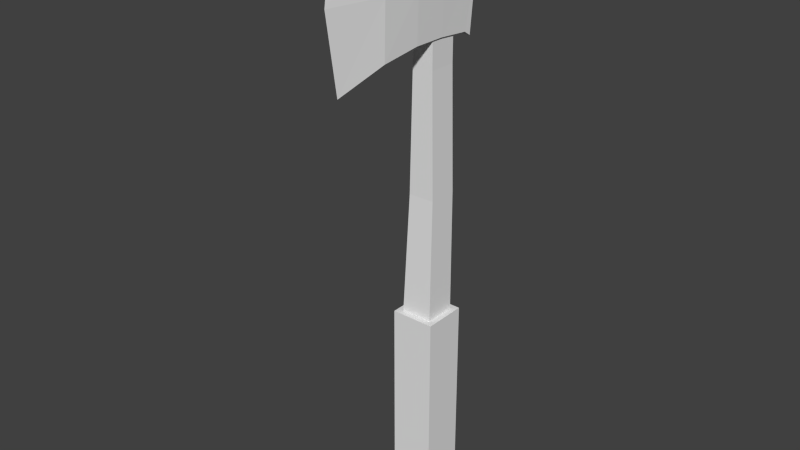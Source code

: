# Source: MetalAxe.blend  (saved by Blender 2.74.0; exported with 4.5.12 LTS)
import bpy
from mathutils import Matrix  # noqa: F401  (used for matrix-valued properties, if any)

bpy.ops.wm.read_factory_settings(use_empty=True)
scene = bpy.context.scene
scene.name = 'Scene'

# ---- collections
col_collection_1 = bpy.data.collections.new('Collection 1'); scene.collection.children.link(col_collection_1)

# ---- world
world_world = bpy.data.worlds.new('World'); scene.world = world_world
world_world.color = (0.05088, 0.05088, 0.05088)
world_world.use_sun_shadow = False
world_world.sun_shadow_jitter_overblur = 0.0
world_world.cycles.sampling_method = 'MANUAL'
world_world.cycles.sample_map_resolution = 256

# ---- meshes
me_cube_002 = bpy.data.meshes.new('Cube.002')
me_cube_002.from_pydata([(2.157, 0.2483, -1.6), (2.157, -0.1342, -1.6), (-2.157, 0.2483, -1.6), (-2.157, -0.1342, -1.6), (2.157, 0.2483, 1.6), (2.157, -0.1342, 1.6), (-2.157, -0.1342, 1.6), (-2.157, 0.2483, 1.6), (1.048, 0.2136, 8.4), (1.048, -0.03019, 8.4), (-1.048, 0.2136, 8.4), (-1.048, -0.03019, 8.4), (1.558, 0.1952, 1.6), (1.558, -0.08106, 1.6), (-1.558, -0.08106, 1.6), (-1.558, 0.1952, 1.6), (1.048, 0.2136, 5.85), (1.048, -0.03019, 5.85), (-1.048, -0.03019, 5.85), (-1.048, 0.2136, 5.85), (1.296, -0.03274, 3.725), (-1.296, -0.03274, 3.725), (-1.296, 0.2232, 3.725), (1.296, 0.2232, 3.725), (-1.35, 0.05849, 7.179), (1.35, 0.05849, 7.179), (-1.35, 0.3743, 7.191), (1.35, 0.3743, 7.191), (1.307, -0.2223, 7.181), (-1.307, -0.2223, 7.181), (-1.35, 0.4367, 7.191), (1.35, 0.4367, 7.191), (1.066, -0.5583, 7.189), (-1.066, -0.5583, 7.189), (-1.0, 0.4767, 7.2), (-9.537e-07, -1.058, 7.2), (1.0, 0.4767, 7.2), (1.203, 0.05849, 6.327), (-1.203, 0.05849, 6.327), (1.203, 0.05849, 8.016), (-1.203, 0.05849, 8.016), (-1.203, 0.3393, 6.279), (1.203, 0.3393, 8.102), (-1.164, -0.2223, 8.016), (1.164, -0.2223, 6.327), (-1.164, -0.2223, 6.327), (1.164, -0.2223, 8.016), (-1.203, 0.4017, 6.199), (1.203, 0.4017, 8.182), (-1.203, 0.4017, 8.182), (1.203, 0.4017, 6.199), (-0.9492, -0.5583, 6.223), (-0.9492, -0.5583, 8.145), (0.9492, -0.5583, 6.223), (0.9492, -0.5583, 8.145), (-1.203, 0.3393, 8.102), (1.203, 0.3393, 6.279), (-0.8907, 0.4417, 8.158), (-0.8907, 0.4417, 6.223), (-9.537e-07, -0.9583, 8.503), (-9.537e-07, -0.9583, 5.897), (0.8907, 0.4417, 8.158), (0.8907, 0.4417, 6.223)], [], [(4, 5, 1, 0), (5, 6, 3, 1), (6, 7, 2, 3), (7, 4, 0, 2), (0, 1, 3, 2), (4, 7, 15, 12), (7, 6, 14, 15), (6, 5, 13, 14), (5, 4, 12, 13), (10, 11, 9, 8), (22, 23, 12, 15), (21, 22, 15, 14), (20, 21, 14, 13), (23, 20, 13, 12), (8, 9, 17, 16), (9, 11, 18, 17), (11, 10, 19, 18), (10, 8, 16, 19), (16, 17, 20, 23), (17, 18, 21, 20), (18, 19, 22, 21), (19, 16, 23, 22), (54, 59, 35, 32), (40, 55, 26, 24), (49, 57, 34, 30), (57, 61, 36, 34), (48, 42, 27, 31), (59, 52, 33, 35), (46, 54, 32, 28), (61, 48, 31, 36), (55, 49, 30, 26), (52, 43, 29, 33), (39, 46, 28, 25), (42, 39, 25, 27), (43, 40, 24, 29), (29, 24, 38, 45), (27, 25, 37, 56), (56, 37, 38, 41), (55, 40, 39, 42), (49, 55, 42, 48), (52, 59, 54), (50, 56, 41, 47), (40, 43, 46, 39), (37, 44, 45, 38), (25, 28, 44, 37), (33, 29, 45, 51), (26, 30, 47, 41), (57, 49, 48, 61), (62, 50, 47, 58), (36, 31, 50, 62), (28, 32, 53, 44), (53, 60, 51), (44, 53, 51, 45), (43, 52, 54, 46), (35, 33, 51, 60), (31, 27, 56, 50), (34, 36, 62, 58), (30, 34, 58, 47), (24, 26, 41, 38), (32, 35, 60, 53)])
_uv = me_cube_002.uv_layers.new(name='UVMap')
_uv.uv.foreach_set('vector', [0.202, 0.7346, 0.232, 0.7346, 0.232, 0.9857, 0.202, 0.9857, 0.232, 0.7346, 0.5706, 0.7346, 0.5706, 0.9857, 0.232, 0.9857, 0.5706, 0.7346, 0.6006, 0.7346, 0.6006, 0.9857, 0.5706, 0.9857, 0.6006, 0.7346, 0.9391, 0.7346, 0.9391, 0.9857, 0.6006, 0.9857, 0.08072, 0.8026, 0.08072, 0.747, 0.1398, 0.747, 0.1398, 0.8026, 0.07742, 0.832, 0.1426, 0.832, 0.1294, 0.8401, 0.09058, 0.84, 0.1426, 0.832, 0.1427, 0.8857, 0.1295, 0.8777, 0.1294, 0.8401, 0.1427, 0.8857, 0.07753, 0.8857, 0.09071, 0.8776, 0.1295, 0.8777, 0.07753, 0.8857, 0.07742, 0.832, 0.09058, 0.84, 0.09071, 0.8776, 0.3332, 0.4381, 0.3482, 0.4391, 0.3398, 0.5678, 0.3248, 0.5668, 0.3654, 0.1518, 0.2087, 0.1392, 0.2066, 0.008808, 0.3916, 0.02618, 0.3804, 0.1546, 0.3654, 0.1518, 0.3916, 0.02618, 0.4078, 0.02935, 0.193, 0.1393, 0.03527, 0.1591, 0.002703, 0.03352, 0.1899, 0.008807, 0.2087, 0.1392, 0.193, 0.1393, 0.1899, 0.008807, 0.2066, 0.008808, 0.208, 0.4325, 0.1932, 0.4324, 0.1943, 0.2742, 0.2096, 0.2742, 0.1932, 0.4324, 0.07014, 0.4348, 0.06462, 0.2846, 0.1943, 0.2742, 0.3482, 0.4391, 0.3332, 0.4381, 0.3434, 0.2807, 0.3583, 0.2825, 0.3332, 0.4381, 0.208, 0.4325, 0.2096, 0.2742, 0.3434, 0.2807, 0.2096, 0.2742, 0.1943, 0.2742, 0.193, 0.1393, 0.2087, 0.1392, 0.1943, 0.2742, 0.06462, 0.2846, 0.03527, 0.1591, 0.193, 0.1393, 0.3583, 0.2825, 0.3434, 0.2807, 0.3654, 0.1518, 0.3804, 0.1546, 0.3434, 0.2807, 0.2096, 0.2742, 0.2087, 0.1392, 0.3654, 0.1518, 0.6573, 0.2151, 0.6227, 0.3014, 0.5154, 0.182, 0.629, 0.1314, 0.4642, 0.4955, 0.4588, 0.4612, 0.5587, 0.4736, 0.556, 0.5033, 0.4507, 0.452, 0.4525, 0.4117, 0.5757, 0.4211, 0.5597, 0.468, 0.7971, 0.3403, 0.7392, 0.2004, 0.7626, 0.1308, 0.9165, 0.2881, 0.7291, 0.1864, 0.7236, 0.1845, 0.7219, 0.1204, 0.7266, 0.1208, 0.4117, 0.7053, 0.4458, 0.5849, 0.5527, 0.5776, 0.5687, 0.6984, 0.6812, 0.1886, 0.6573, 0.2151, 0.629, 0.1314, 0.6736, 0.1216, 0.7392, 0.2004, 0.7291, 0.1864, 0.7266, 0.1208, 0.7626, 0.1308, 0.4588, 0.4612, 0.4507, 0.452, 0.5597, 0.468, 0.5587, 0.4736, 0.4458, 0.5849, 0.463, 0.5294, 0.5535, 0.5303, 0.5527, 0.5776, 0.7026, 0.185, 0.6812, 0.1886, 0.6736, 0.1216, 0.6969, 0.1194, 0.7236, 0.1845, 0.7026, 0.185, 0.6969, 0.1194, 0.7219, 0.1204, 0.463, 0.5294, 0.4642, 0.4955, 0.556, 0.5033, 0.5535, 0.5303, 0.5535, 0.5303, 0.556, 0.5033, 0.6315, 0.5145, 0.6274, 0.5384, 0.7219, 0.1204, 0.6969, 0.1194, 0.7012, 0.0275, 0.7365, 0.02647, 0.8604, 0.5254, 0.8566, 0.5509, 0.6315, 0.5145, 0.6376, 0.4908, 0.7912, 0.3714, 0.7673, 0.3803, 0.7026, 0.185, 0.7236, 0.1845, 0.8036, 0.3666, 0.7912, 0.3714, 0.7236, 0.1845, 0.7291, 0.1864, 0.7004, 0.3711, 0.6227, 0.3014, 0.6573, 0.2151, 0.8625, 0.5108, 0.8604, 0.5254, 0.6376, 0.4908, 0.6423, 0.4848, 0.7673, 0.3803, 0.7433, 0.3887, 0.6812, 0.1886, 0.7026, 0.185, 0.8566, 0.5509, 0.8523, 0.5779, 0.6274, 0.5384, 0.6315, 0.5145, 0.6969, 0.1194, 0.6736, 0.1216, 0.666, 0.02758, 0.7012, 0.0275, 0.5527, 0.5776, 0.5535, 0.5303, 0.6274, 0.5384, 0.6439, 0.5742, 0.5587, 0.4736, 0.5597, 0.468, 0.6423, 0.4848, 0.6376, 0.4908, 0.7971, 0.3403, 0.8036, 0.3666, 0.7291, 0.1864, 0.7392, 0.2004, 0.8335, 0.5028, 0.8625, 0.5108, 0.6423, 0.4848, 0.6642, 0.4823, 0.7626, 0.1308, 0.7266, 0.1208, 0.7457, 0.01882, 0.7874, 0.02562, 0.6736, 0.1216, 0.629, 0.1314, 0.6034, 0.02144, 0.666, 0.02758, 0.8142, 0.6089, 0.7122, 0.6448, 0.6439, 0.5742, 0.8523, 0.5779, 0.8142, 0.6089, 0.6439, 0.5742, 0.6274, 0.5384, 0.7433, 0.3887, 0.7004, 0.3711, 0.6573, 0.2151, 0.6812, 0.1886, 0.5687, 0.6984, 0.5527, 0.5776, 0.6439, 0.5742, 0.7122, 0.6448, 0.7266, 0.1208, 0.7219, 0.1204, 0.7365, 0.02647, 0.7457, 0.01882, 0.9165, 0.2881, 0.7626, 0.1308, 0.7874, 0.02562, 0.9963, 0.1701, 0.5597, 0.468, 0.5757, 0.4211, 0.6642, 0.4823, 0.6423, 0.4848, 0.556, 0.5033, 0.5587, 0.4736, 0.6376, 0.4908, 0.6315, 0.5145, 0.629, 0.1314, 0.5154, 0.182, 0.4701, 0.01882, 0.6034, 0.02144])
me_cube_002.use_remesh_preserve_volume = False
me_cube_002.use_remesh_preserve_attributes = False
me_cube_002.use_mirror_vertex_groups = False
me_cube_002.update()

# ---- objects
ob_cube_001 = bpy.data.objects.new('Cube.001', me_cube_002)

# ---- transforms, parenting, visibility, modifiers, constraints
ob_cube_001.location = (0.0, 0.0, 0.0)
ob_cube_001.scale = (0.8866, 10.0, 5.0)
ob_cube_001.lineart.crease_threshold = 0.0

# ---- collection membership
col_collection_1.objects.link(ob_cube_001)

# ---- scene / render settings (as saved in the file)
scene.frame_start = 1; scene.frame_end = 250; scene.frame_set(1)
scene.render.engine = 'BLENDER_EEVEE_NEXT'
scene.render.resolution_percentage = 50
scene.render.dither_intensity = 0.0
scene.cycles.use_denoising = False
scene.cycles.samples = 10
scene.cycles.sampling_pattern = 'TABULATED_SOBOL'
scene.cycles.light_sampling_threshold = 0.0
scene.cycles.use_adaptive_sampling = False
scene.cycles.use_light_tree = False
scene.cycles.blur_glossy = 0.0
scene.cycles.pixel_filter_type = 'GAUSSIAN'
scene.cycles.sample_clamp_indirect = 0.0
scene.view_settings.view_transform = 'Standard'
bpy.context.view_layer.update()

# ---- added for rendering (the .blend has no active camera and no usable light): camera, sun
cam_auto = bpy.data.cameras.new('AutoCamera')
cam_auto.lens = 50.0
cam_auto.sensor_width = 36.0
cam_auto.clip_end = 1000.0
ob_auto_camera = bpy.data.objects.new('AutoCamera', cam_auto)
scene.collection.objects.link(ob_auto_camera)
ob_auto_camera.location = (48.9772, -61.6807, 56.44)
ob_auto_camera.rotation_euler = (1.09748, -7.21219e-08, 0.694738)
scene.camera = ob_auto_camera
light_auto_sun = bpy.data.lights.new('AutoSun', 'SUN')
light_auto_sun.energy = 3.0
light_auto_sun.angle = 0.0523599
ob_auto_sun = bpy.data.objects.new('AutoSun', light_auto_sun)
scene.collection.objects.link(ob_auto_sun)
ob_auto_sun.rotation_euler = (0.872665, 0.174533, 0.523599)
bpy.context.view_layer.update()

